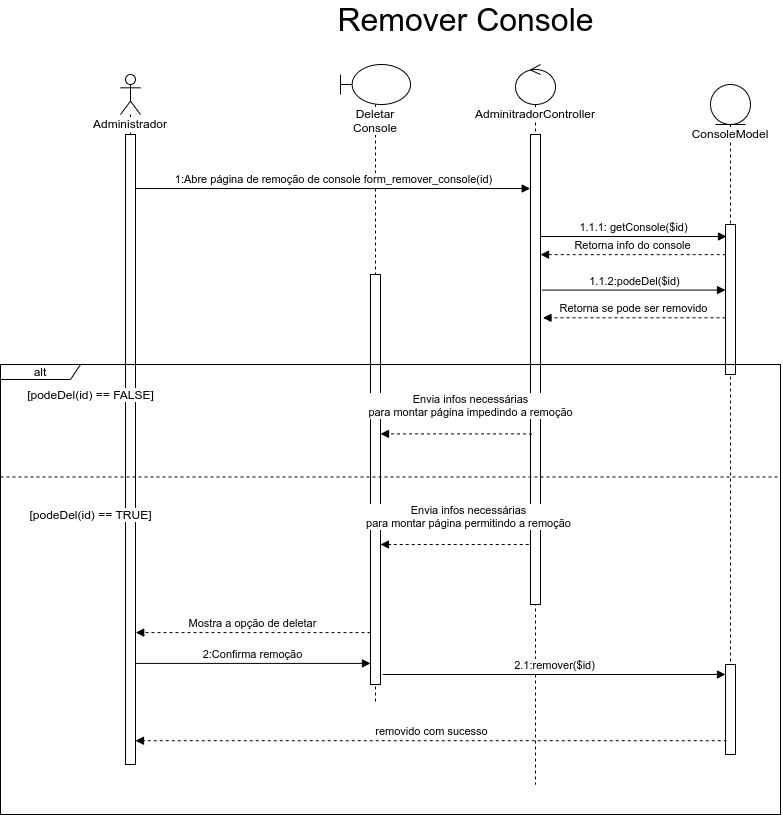

The diagram above was exported from draw.io. Its source (the exported page's mxGraphModel, read from the mxfile embedded in the PNG):
<mxGraphModel dx="1673" dy="1033" grid="1" gridSize="10" guides="1" tooltips="1" connect="1" arrows="1" fold="1" page="1" pageScale="1" pageWidth="850" pageHeight="1100" math="0" shadow="0">
  <root>
    <mxCell id="TcUxoh_8M38CVEYqvKDR-0" />
    <mxCell id="TcUxoh_8M38CVEYqvKDR-1" parent="TcUxoh_8M38CVEYqvKDR-0" />
    <mxCell id="oXVVa6AzDbfb0gK3cK66-0" value="alt" style="shape=umlFrame;whiteSpace=wrap;html=1;width=80;height=15;" vertex="1" parent="TcUxoh_8M38CVEYqvKDR-1">
      <mxGeometry x="40" y="400" width="780" height="450" as="geometry" />
    </mxCell>
    <mxCell id="CvUIZZbo-vGoB8ubcnG1-2" value="&lt;span style=&quot;background-color: rgb(255 , 255 , 255)&quot;&gt;Administrador&lt;/span&gt;" style="shape=umlLifeline;participant=umlActor;perimeter=lifelinePerimeter;whiteSpace=wrap;html=1;container=1;collapsible=0;recursiveResize=0;verticalAlign=top;spacingTop=36;outlineConnect=0;" vertex="1" parent="TcUxoh_8M38CVEYqvKDR-1">
      <mxGeometry x="160" y="110" width="20" height="690" as="geometry" />
    </mxCell>
    <mxCell id="CvUIZZbo-vGoB8ubcnG1-3" value="" style="html=1;points=[];perimeter=orthogonalPerimeter;fillColor=default;" vertex="1" parent="CvUIZZbo-vGoB8ubcnG1-2">
      <mxGeometry x="5" y="60" width="10" height="630" as="geometry" />
    </mxCell>
    <mxCell id="CvUIZZbo-vGoB8ubcnG1-4" value="&lt;span style=&quot;background-color: rgb(255 , 255 , 255)&quot;&gt;Deletar Console&lt;/span&gt;" style="shape=umlLifeline;participant=umlBoundary;perimeter=lifelinePerimeter;whiteSpace=wrap;html=1;container=1;collapsible=0;recursiveResize=0;verticalAlign=top;spacingTop=36;outlineConnect=0;" vertex="1" parent="TcUxoh_8M38CVEYqvKDR-1">
      <mxGeometry x="380" y="100" width="70" height="640" as="geometry" />
    </mxCell>
    <mxCell id="CvUIZZbo-vGoB8ubcnG1-6" value="" style="html=1;points=[];perimeter=orthogonalPerimeter;labelBackgroundColor=none;fontSize=12;fillColor=default;" vertex="1" parent="CvUIZZbo-vGoB8ubcnG1-4">
      <mxGeometry x="30" y="210" width="10" height="410" as="geometry" />
    </mxCell>
    <mxCell id="CvUIZZbo-vGoB8ubcnG1-7" value="&lt;span style=&quot;background-color: rgb(255 , 255 , 255)&quot;&gt;AdminitradorController&lt;/span&gt;" style="shape=umlLifeline;participant=umlControl;perimeter=lifelinePerimeter;whiteSpace=wrap;html=1;container=1;collapsible=0;recursiveResize=0;verticalAlign=top;spacingTop=36;outlineConnect=0;fillColor=default;" vertex="1" parent="TcUxoh_8M38CVEYqvKDR-1">
      <mxGeometry x="555" y="100" width="40" height="720" as="geometry" />
    </mxCell>
    <mxCell id="CvUIZZbo-vGoB8ubcnG1-8" value="" style="html=1;points=[];perimeter=orthogonalPerimeter;labelBackgroundColor=#FFFFFF;fillColor=default;" vertex="1" parent="CvUIZZbo-vGoB8ubcnG1-7">
      <mxGeometry x="15" y="70" width="10" height="470" as="geometry" />
    </mxCell>
    <mxCell id="CvUIZZbo-vGoB8ubcnG1-9" value="ConsoleModel" style="shape=umlLifeline;participant=umlEntity;perimeter=lifelinePerimeter;whiteSpace=wrap;html=1;container=1;collapsible=0;recursiveResize=0;verticalAlign=top;spacingTop=36;outlineConnect=0;labelBackgroundColor=#FFFFFF;fillColor=default;" vertex="1" parent="TcUxoh_8M38CVEYqvKDR-1">
      <mxGeometry x="750" y="120" width="40" height="620" as="geometry" />
    </mxCell>
    <mxCell id="CvUIZZbo-vGoB8ubcnG1-10" value="" style="html=1;points=[];perimeter=orthogonalPerimeter;labelBackgroundColor=#FFFFFF;fillColor=default;" vertex="1" parent="CvUIZZbo-vGoB8ubcnG1-9">
      <mxGeometry x="15" y="140" width="10" height="150" as="geometry" />
    </mxCell>
    <mxCell id="CvUIZZbo-vGoB8ubcnG1-13" value="1.1.1: getConsole($id)" style="html=1;verticalAlign=bottom;endArrow=block;rounded=0;entryX=0.1;entryY=0.08;entryDx=0;entryDy=0;entryPerimeter=0;" edge="1" parent="TcUxoh_8M38CVEYqvKDR-1" source="CvUIZZbo-vGoB8ubcnG1-8" target="CvUIZZbo-vGoB8ubcnG1-10">
      <mxGeometry width="80" relative="1" as="geometry">
        <mxPoint x="610" y="244" as="sourcePoint" />
        <mxPoint x="720" y="240" as="targetPoint" />
      </mxGeometry>
    </mxCell>
    <mxCell id="CvUIZZbo-vGoB8ubcnG1-14" value="Retorna info do console" style="html=1;verticalAlign=bottom;endArrow=block;rounded=0;dashed=1;exitX=0.021;exitY=0.201;exitDx=0;exitDy=0;exitPerimeter=0;" edge="1" parent="TcUxoh_8M38CVEYqvKDR-1" source="CvUIZZbo-vGoB8ubcnG1-10" target="CvUIZZbo-vGoB8ubcnG1-8">
      <mxGeometry width="80" relative="1" as="geometry">
        <mxPoint x="740" y="405" as="sourcePoint" />
        <mxPoint x="580" y="404.5899999999999" as="targetPoint" />
      </mxGeometry>
    </mxCell>
    <mxCell id="CvUIZZbo-vGoB8ubcnG1-15" value="&lt;span style=&quot;font-size: 32px&quot;&gt;Remover Console&lt;/span&gt;" style="text;html=1;align=center;verticalAlign=middle;resizable=0;points=[];autosize=1;strokeColor=none;fillColor=none;" vertex="1" parent="TcUxoh_8M38CVEYqvKDR-1">
      <mxGeometry x="370" y="40" width="270" height="30" as="geometry" />
    </mxCell>
    <mxCell id="CvUIZZbo-vGoB8ubcnG1-16" value="1:Abre página de remoção de console form_remover_console(id)" style="html=1;verticalAlign=bottom;endArrow=block;rounded=0;entryX=-0.031;entryY=0.115;entryDx=0;entryDy=0;entryPerimeter=0;" edge="1" parent="TcUxoh_8M38CVEYqvKDR-1" source="CvUIZZbo-vGoB8ubcnG1-3" target="CvUIZZbo-vGoB8ubcnG1-8">
      <mxGeometry width="80" relative="1" as="geometry">
        <mxPoint x="170" y="200" as="sourcePoint" />
        <mxPoint x="410" y="385.04999999999995" as="targetPoint" />
      </mxGeometry>
    </mxCell>
    <mxCell id="CvUIZZbo-vGoB8ubcnG1-17" value="Envia infos necessárias&lt;br&gt;para montar página impedindo a remoção" style="html=1;verticalAlign=bottom;endArrow=block;rounded=0;dashed=1;exitX=0.157;exitY=0.637;exitDx=0;exitDy=0;exitPerimeter=0;" edge="1" parent="TcUxoh_8M38CVEYqvKDR-1" source="CvUIZZbo-vGoB8ubcnG1-8" target="CvUIZZbo-vGoB8ubcnG1-6">
      <mxGeometry x="-0.1905" y="-12" width="80" relative="1" as="geometry">
        <mxPoint x="570" y="387" as="sourcePoint" />
        <mxPoint x="422.10000000000014" y="349.1999999999998" as="targetPoint" />
        <mxPoint as="offset" />
      </mxGeometry>
    </mxCell>
    <mxCell id="CvUIZZbo-vGoB8ubcnG1-21" value="1.1.2:podeDel($id)" style="html=1;verticalAlign=bottom;endArrow=block;rounded=0;exitX=1.176;exitY=0.331;exitDx=0;exitDy=0;exitPerimeter=0;" edge="1" parent="TcUxoh_8M38CVEYqvKDR-1" source="CvUIZZbo-vGoB8ubcnG1-8" target="CvUIZZbo-vGoB8ubcnG1-10">
      <mxGeometry width="80" relative="1" as="geometry">
        <mxPoint x="580" y="220" as="sourcePoint" />
        <mxPoint x="670" y="326" as="targetPoint" />
      </mxGeometry>
    </mxCell>
    <mxCell id="CvUIZZbo-vGoB8ubcnG1-22" value="Retorna se pode ser removido" style="html=1;verticalAlign=bottom;endArrow=block;rounded=0;dashed=1;entryX=1.245;entryY=0.39;entryDx=0;entryDy=0;entryPerimeter=0;" edge="1" parent="TcUxoh_8M38CVEYqvKDR-1" source="CvUIZZbo-vGoB8ubcnG1-10" target="CvUIZZbo-vGoB8ubcnG1-8">
      <mxGeometry width="80" relative="1" as="geometry">
        <mxPoint x="650" y="353" as="sourcePoint" />
        <mxPoint x="575" y="340" as="targetPoint" />
      </mxGeometry>
    </mxCell>
    <mxCell id="CvUIZZbo-vGoB8ubcnG1-11" value="" style="html=1;points=[];perimeter=orthogonalPerimeter;labelBackgroundColor=none;fontSize=12;fillColor=default;" vertex="1" parent="TcUxoh_8M38CVEYqvKDR-1">
      <mxGeometry x="765" y="700" width="10" height="90" as="geometry" />
    </mxCell>
    <mxCell id="CvUIZZbo-vGoB8ubcnG1-23" value="Mostra a opção de deletar" style="html=1;verticalAlign=bottom;endArrow=block;rounded=0;dashed=1;startArrow=none;entryX=1.021;entryY=0.742;entryDx=0;entryDy=0;entryPerimeter=0;" edge="1" parent="TcUxoh_8M38CVEYqvKDR-1">
      <mxGeometry width="80" relative="1" as="geometry">
        <mxPoint x="410" y="668.0999999999999" as="sourcePoint" />
        <mxPoint x="175.21000000000004" y="668.1000000000001" as="targetPoint" />
      </mxGeometry>
    </mxCell>
    <mxCell id="CvUIZZbo-vGoB8ubcnG1-25" value="2:Confirma remoção" style="html=1;verticalAlign=bottom;endArrow=block;rounded=0;exitX=0.952;exitY=0.798;exitDx=0;exitDy=0;exitPerimeter=0;" edge="1" parent="TcUxoh_8M38CVEYqvKDR-1">
      <mxGeometry width="80" relative="1" as="geometry">
        <mxPoint x="174.51999999999998" y="698.9000000000001" as="sourcePoint" />
        <mxPoint x="410" y="698.9000000000001" as="targetPoint" />
      </mxGeometry>
    </mxCell>
    <mxCell id="CvUIZZbo-vGoB8ubcnG1-26" value="2.1:remover($id)" style="html=1;verticalAlign=bottom;endArrow=block;rounded=0;exitX=0.952;exitY=0.798;exitDx=0;exitDy=0;exitPerimeter=0;" edge="1" parent="TcUxoh_8M38CVEYqvKDR-1" target="CvUIZZbo-vGoB8ubcnG1-11">
      <mxGeometry width="80" relative="1" as="geometry">
        <mxPoint x="422.2600000000002" y="710" as="sourcePoint" />
        <mxPoint x="657.74" y="710.0000000000001" as="targetPoint" />
      </mxGeometry>
    </mxCell>
    <mxCell id="CvUIZZbo-vGoB8ubcnG1-27" value="removido com sucesso" style="html=1;verticalAlign=bottom;endArrow=block;rounded=0;dashed=1;startArrow=none;exitX=0.124;exitY=0.847;exitDx=0;exitDy=0;exitPerimeter=0;" edge="1" parent="TcUxoh_8M38CVEYqvKDR-1" source="CvUIZZbo-vGoB8ubcnG1-11" target="CvUIZZbo-vGoB8ubcnG1-3">
      <mxGeometry width="80" relative="1" as="geometry">
        <mxPoint x="504.79" y="850.0000000000001" as="sourcePoint" />
        <mxPoint x="175" y="766.23" as="targetPoint" />
      </mxGeometry>
    </mxCell>
    <mxCell id="oXVVa6AzDbfb0gK3cK66-3" value="" style="swimlane;startSize=0;" vertex="1" parent="TcUxoh_8M38CVEYqvKDR-1">
      <mxGeometry x="40" y="400" width="780" height="450" as="geometry" />
    </mxCell>
    <mxCell id="oXVVa6AzDbfb0gK3cK66-5" value="&lt;span style=&quot;background-color: rgb(255 , 255 , 255)&quot;&gt;[podeDel(id) == FALSE]&lt;/span&gt;" style="text;html=1;align=center;verticalAlign=middle;resizable=0;points=[];autosize=1;strokeColor=none;fillColor=none;" vertex="1" parent="oXVVa6AzDbfb0gK3cK66-3">
      <mxGeometry x="20" y="20" width="140" height="20" as="geometry" />
    </mxCell>
    <mxCell id="oXVVa6AzDbfb0gK3cK66-7" value="Envia infos necessárias&lt;br&gt;para montar página permitindo a remoção" style="html=1;verticalAlign=bottom;endArrow=block;rounded=0;dashed=1;entryX=1.176;entryY=0.473;entryDx=0;entryDy=0;entryPerimeter=0;" edge="1" parent="oXVVa6AzDbfb0gK3cK66-3">
      <mxGeometry x="-0.1905" y="-12" width="80" relative="1" as="geometry">
        <mxPoint x="528.24" y="180.0000000000001" as="sourcePoint" />
        <mxPoint x="380.0000000000002" y="180.0000000000001" as="targetPoint" />
        <mxPoint as="offset" />
      </mxGeometry>
    </mxCell>
    <mxCell id="oXVVa6AzDbfb0gK3cK66-4" value="" style="endArrow=none;dashed=1;html=1;strokeWidth=1;rounded=0;exitX=0;exitY=0.25;exitDx=0;exitDy=0;entryX=1;entryY=0.25;entryDx=0;entryDy=0;" edge="1" parent="TcUxoh_8M38CVEYqvKDR-1" source="oXVVa6AzDbfb0gK3cK66-3" target="oXVVa6AzDbfb0gK3cK66-3">
      <mxGeometry width="50" height="50" relative="1" as="geometry">
        <mxPoint x="490" y="530" as="sourcePoint" />
        <mxPoint x="540" y="480" as="targetPoint" />
      </mxGeometry>
    </mxCell>
    <mxCell id="oXVVa6AzDbfb0gK3cK66-6" value="&lt;span style=&quot;background-color: rgb(255 , 255 , 255)&quot;&gt;[podeDel(id) == TRUE]&lt;/span&gt;" style="text;html=1;align=center;verticalAlign=middle;resizable=0;points=[];autosize=1;strokeColor=none;fillColor=none;" vertex="1" parent="TcUxoh_8M38CVEYqvKDR-1">
      <mxGeometry x="60" y="540" width="140" height="20" as="geometry" />
    </mxCell>
  </root>
</mxGraphModel>